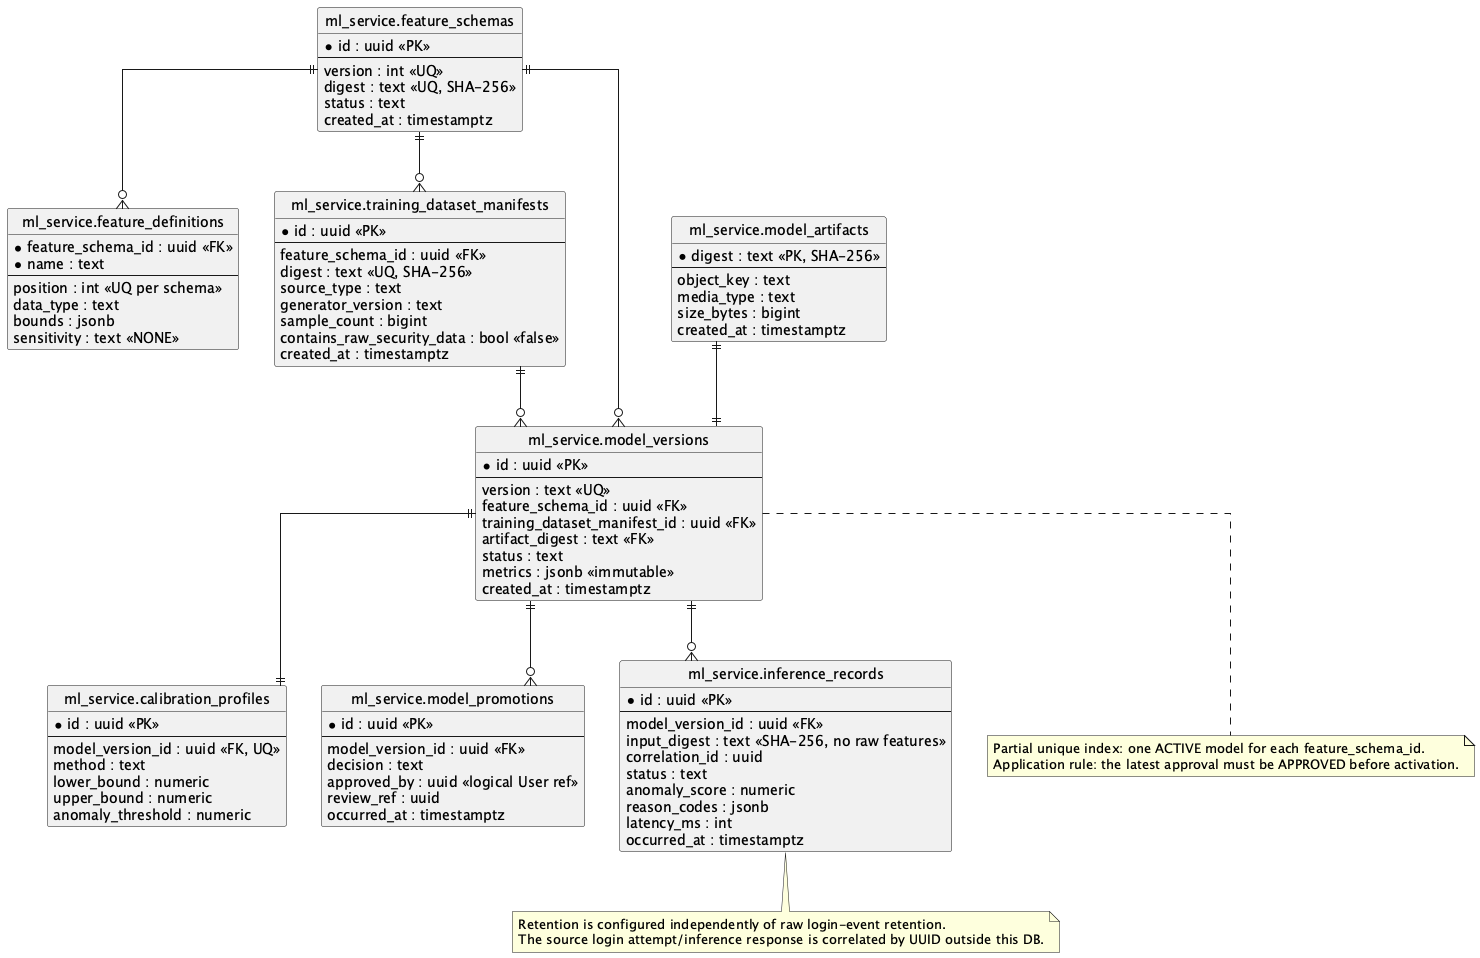

The diagram above was rendered by PlantUML. Its source (embedded in the PNG):
@startuml sentinel-auth-ml-service-erd
hide circle
skinparam linetype ortho

entity "ml_service.feature_schemas" as feature_schemas {
  * id : uuid <<PK>>
  --
  version : int <<UQ>>
  digest : text <<UQ, SHA-256>>
  status : text
  created_at : timestamptz
}
entity "ml_service.feature_definitions" as feature_definitions {
  * feature_schema_id : uuid <<FK>>
  * name : text
  --
  position : int <<UQ per schema>>
  data_type : text
  bounds : jsonb
  sensitivity : text <<NONE>>
}
entity "ml_service.training_dataset_manifests" as datasets {
  * id : uuid <<PK>>
  --
  feature_schema_id : uuid <<FK>>
  digest : text <<UQ, SHA-256>>
  source_type : text
  generator_version : text
  sample_count : bigint
  contains_raw_security_data : bool <<false>>
  created_at : timestamptz
}
entity "ml_service.model_artifacts" as artifacts {
  * digest : text <<PK, SHA-256>>
  --
  object_key : text
  media_type : text
  size_bytes : bigint
  created_at : timestamptz
}
entity "ml_service.model_versions" as models {
  * id : uuid <<PK>>
  --
  version : text <<UQ>>
  feature_schema_id : uuid <<FK>>
  training_dataset_manifest_id : uuid <<FK>>
  artifact_digest : text <<FK>>
  status : text
  metrics : jsonb <<immutable>>
  created_at : timestamptz
}
entity "ml_service.calibration_profiles" as calibrations {
  * id : uuid <<PK>>
  --
  model_version_id : uuid <<FK, UQ>>
  method : text
  lower_bound : numeric
  upper_bound : numeric
  anomaly_threshold : numeric
}
entity "ml_service.model_promotions" as promotions {
  * id : uuid <<PK>>
  --
  model_version_id : uuid <<FK>>
  decision : text
  approved_by : uuid <<logical User ref>>
  review_ref : uuid
  occurred_at : timestamptz
}
entity "ml_service.inference_records" as inferences {
  * id : uuid <<PK>>
  --
  model_version_id : uuid <<FK>>
  input_digest : text <<SHA-256, no raw features>>
  correlation_id : uuid
  status : text
  anomaly_score : numeric
  reason_codes : jsonb
  latency_ms : int
  occurred_at : timestamptz
}

feature_schemas ||--o{ feature_definitions
feature_schemas ||--o{ datasets
feature_schemas ||--o{ models
datasets ||--o{ models
artifacts ||--|| models
models ||--|| calibrations
models ||--o{ promotions
models ||--o{ inferences

note bottom of models
Partial unique index: one ACTIVE model for each feature_schema_id.
Application rule: the latest approval must be APPROVED before activation.
end note

note bottom of inferences
Retention is configured independently of raw login-event retention.
The source login attempt/inference response is correlated by UUID outside this DB.
end note
@enduml